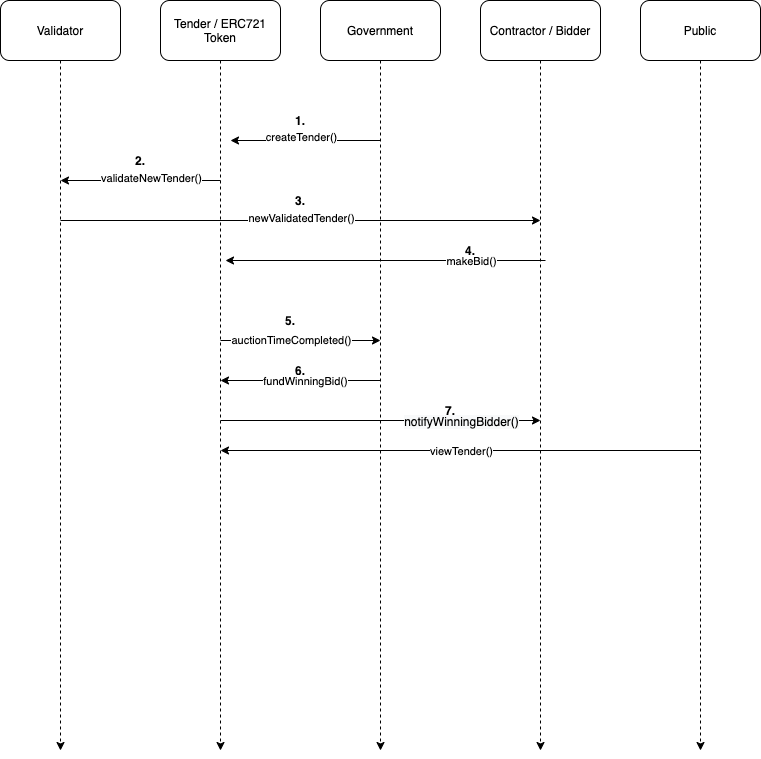

The diagram above was exported from draw.io. Its source (the exported page's mxGraphModel, read from the mxfile embedded in the PNG):
<mxGraphModel dx="2036" dy="672" grid="1" gridSize="10" guides="1" tooltips="1" connect="1" arrows="1" fold="1" page="1" pageScale="1" pageWidth="850" pageHeight="1100" math="0" shadow="0">
  <root>
    <mxCell id="0" />
    <mxCell id="1" parent="0" />
    <mxCell id="MMsBDGJu8hpHx_zi6ecY-2" style="edgeStyle=orthogonalEdgeStyle;rounded=0;orthogonalLoop=1;jettySize=auto;html=1;dashed=1;" parent="1" source="MMsBDGJu8hpHx_zi6ecY-1" edge="1">
      <mxGeometry relative="1" as="geometry">
        <mxPoint x="260" y="810" as="targetPoint" />
      </mxGeometry>
    </mxCell>
    <mxCell id="MMsBDGJu8hpHx_zi6ecY-1" value="Government" style="rounded=1;whiteSpace=wrap;html=1;" parent="1" vertex="1">
      <mxGeometry x="200" y="60" width="120" height="60" as="geometry" />
    </mxCell>
    <mxCell id="MMsBDGJu8hpHx_zi6ecY-5" style="edgeStyle=orthogonalEdgeStyle;rounded=0;orthogonalLoop=1;jettySize=auto;html=1;dashed=1;" parent="1" source="MMsBDGJu8hpHx_zi6ecY-3" edge="1">
      <mxGeometry relative="1" as="geometry">
        <mxPoint x="420" y="810" as="targetPoint" />
      </mxGeometry>
    </mxCell>
    <mxCell id="MMsBDGJu8hpHx_zi6ecY-3" value="Contractor / Bidder" style="rounded=1;whiteSpace=wrap;html=1;" parent="1" vertex="1">
      <mxGeometry x="360" y="60" width="120" height="60" as="geometry" />
    </mxCell>
    <mxCell id="MMsBDGJu8hpHx_zi6ecY-7" style="edgeStyle=orthogonalEdgeStyle;rounded=0;orthogonalLoop=1;jettySize=auto;html=1;dashed=1;" parent="1" source="MMsBDGJu8hpHx_zi6ecY-6" edge="1">
      <mxGeometry relative="1" as="geometry">
        <mxPoint x="-60" y="810" as="targetPoint" />
      </mxGeometry>
    </mxCell>
    <mxCell id="MMsBDGJu8hpHx_zi6ecY-6" value="Validator" style="rounded=1;whiteSpace=wrap;html=1;" parent="1" vertex="1">
      <mxGeometry x="-120" y="60" width="120" height="60" as="geometry" />
    </mxCell>
    <mxCell id="MMsBDGJu8hpHx_zi6ecY-9" style="edgeStyle=orthogonalEdgeStyle;rounded=0;orthogonalLoop=1;jettySize=auto;html=1;dashed=1;" parent="1" source="MMsBDGJu8hpHx_zi6ecY-8" edge="1">
      <mxGeometry relative="1" as="geometry">
        <mxPoint x="100" y="810" as="targetPoint" />
      </mxGeometry>
    </mxCell>
    <mxCell id="MMsBDGJu8hpHx_zi6ecY-8" value="Tender / ERC721 Token" style="rounded=1;whiteSpace=wrap;html=1;" parent="1" vertex="1">
      <mxGeometry x="40" y="60" width="120" height="60" as="geometry" />
    </mxCell>
    <mxCell id="MMsBDGJu8hpHx_zi6ecY-11" value="" style="endArrow=classic;html=1;" parent="1" edge="1">
      <mxGeometry width="50" height="50" relative="1" as="geometry">
        <mxPoint x="260" y="200" as="sourcePoint" />
        <mxPoint x="110" y="200" as="targetPoint" />
      </mxGeometry>
    </mxCell>
    <mxCell id="MMsBDGJu8hpHx_zi6ecY-12" value="createTender()" style="edgeLabel;html=1;align=center;verticalAlign=middle;resizable=0;points=[];" parent="MMsBDGJu8hpHx_zi6ecY-11" vertex="1" connectable="0">
      <mxGeometry x="-0.1733" y="-4" relative="1" as="geometry">
        <mxPoint x="-18" as="offset" />
      </mxGeometry>
    </mxCell>
    <mxCell id="MMsBDGJu8hpHx_zi6ecY-13" value="" style="endArrow=classic;html=1;" parent="1" edge="1">
      <mxGeometry width="50" height="50" relative="1" as="geometry">
        <mxPoint x="100" y="240" as="sourcePoint" />
        <mxPoint x="-60" y="240" as="targetPoint" />
      </mxGeometry>
    </mxCell>
    <mxCell id="MMsBDGJu8hpHx_zi6ecY-14" value="validateNewTender()" style="edgeLabel;html=1;align=center;verticalAlign=middle;resizable=0;points=[];" parent="MMsBDGJu8hpHx_zi6ecY-13" vertex="1" connectable="0">
      <mxGeometry x="-0.125" y="-3" relative="1" as="geometry">
        <mxPoint as="offset" />
      </mxGeometry>
    </mxCell>
    <mxCell id="MMsBDGJu8hpHx_zi6ecY-15" value="" style="endArrow=classic;html=1;" parent="1" edge="1">
      <mxGeometry width="50" height="50" relative="1" as="geometry">
        <mxPoint x="-60" y="280" as="sourcePoint" />
        <mxPoint x="420" y="280" as="targetPoint" />
      </mxGeometry>
    </mxCell>
    <mxCell id="MMsBDGJu8hpHx_zi6ecY-16" value="newValidatedTender()" style="edgeLabel;html=1;align=center;verticalAlign=middle;resizable=0;points=[];" parent="MMsBDGJu8hpHx_zi6ecY-15" vertex="1" connectable="0">
      <mxGeometry x="0.0625" y="3" relative="1" as="geometry">
        <mxPoint x="-15" as="offset" />
      </mxGeometry>
    </mxCell>
    <mxCell id="MMsBDGJu8hpHx_zi6ecY-17" value="" style="endArrow=classic;html=1;" parent="1" edge="1">
      <mxGeometry width="50" height="50" relative="1" as="geometry">
        <mxPoint x="425" y="320" as="sourcePoint" />
        <mxPoint x="105" y="320" as="targetPoint" />
      </mxGeometry>
    </mxCell>
    <mxCell id="MMsBDGJu8hpHx_zi6ecY-21" value="makeBid()" style="edgeLabel;html=1;align=center;verticalAlign=middle;resizable=0;points=[];" parent="MMsBDGJu8hpHx_zi6ecY-17" vertex="1" connectable="0">
      <mxGeometry x="-0.2875" relative="1" as="geometry">
        <mxPoint x="39" as="offset" />
      </mxGeometry>
    </mxCell>
    <mxCell id="MMsBDGJu8hpHx_zi6ecY-20" style="edgeStyle=orthogonalEdgeStyle;rounded=0;orthogonalLoop=1;jettySize=auto;html=1;dashed=1;" parent="1" source="MMsBDGJu8hpHx_zi6ecY-18" edge="1">
      <mxGeometry relative="1" as="geometry">
        <mxPoint x="580" y="810" as="targetPoint" />
        <Array as="points">
          <mxPoint x="580" y="810" />
        </Array>
      </mxGeometry>
    </mxCell>
    <mxCell id="MMsBDGJu8hpHx_zi6ecY-18" value="Public" style="rounded=1;whiteSpace=wrap;html=1;" parent="1" vertex="1">
      <mxGeometry x="520" y="60" width="120" height="60" as="geometry" />
    </mxCell>
    <mxCell id="MMsBDGJu8hpHx_zi6ecY-24" value="" style="endArrow=classic;html=1;" parent="1" edge="1">
      <mxGeometry width="50" height="50" relative="1" as="geometry">
        <mxPoint x="100" y="400" as="sourcePoint" />
        <mxPoint x="260" y="400" as="targetPoint" />
      </mxGeometry>
    </mxCell>
    <mxCell id="MMsBDGJu8hpHx_zi6ecY-25" value="auctionTimeCompleted()" style="edgeLabel;html=1;align=center;verticalAlign=middle;resizable=0;points=[];" parent="MMsBDGJu8hpHx_zi6ecY-24" vertex="1" connectable="0">
      <mxGeometry x="0.0875" y="1" relative="1" as="geometry">
        <mxPoint x="-17" as="offset" />
      </mxGeometry>
    </mxCell>
    <mxCell id="MMsBDGJu8hpHx_zi6ecY-29" value="&lt;b&gt;1.&lt;/b&gt;" style="text;html=1;strokeColor=none;fillColor=none;align=center;verticalAlign=middle;whiteSpace=wrap;rounded=0;" parent="1" vertex="1">
      <mxGeometry x="160" y="170" width="40" height="20" as="geometry" />
    </mxCell>
    <mxCell id="MMsBDGJu8hpHx_zi6ecY-30" value="&lt;b&gt;2.&lt;/b&gt;" style="text;html=1;strokeColor=none;fillColor=none;align=center;verticalAlign=middle;whiteSpace=wrap;rounded=0;" parent="1" vertex="1">
      <mxGeometry y="210" width="40" height="20" as="geometry" />
    </mxCell>
    <mxCell id="MMsBDGJu8hpHx_zi6ecY-31" value="&lt;b&gt;3.&lt;/b&gt;" style="text;html=1;strokeColor=none;fillColor=none;align=center;verticalAlign=middle;whiteSpace=wrap;rounded=0;" parent="1" vertex="1">
      <mxGeometry x="160" y="250" width="40" height="20" as="geometry" />
    </mxCell>
    <mxCell id="MMsBDGJu8hpHx_zi6ecY-32" value="&lt;b&gt;4.&lt;/b&gt;" style="text;html=1;strokeColor=none;fillColor=none;align=center;verticalAlign=middle;whiteSpace=wrap;rounded=0;" parent="1" vertex="1">
      <mxGeometry x="330" y="300" width="40" height="20" as="geometry" />
    </mxCell>
    <mxCell id="MMsBDGJu8hpHx_zi6ecY-33" value="&lt;b&gt;5.&lt;/b&gt;" style="text;html=1;strokeColor=none;fillColor=none;align=center;verticalAlign=middle;whiteSpace=wrap;rounded=0;" parent="1" vertex="1">
      <mxGeometry x="150" y="370" width="40" height="20" as="geometry" />
    </mxCell>
    <mxCell id="MMsBDGJu8hpHx_zi6ecY-34" value="&lt;b&gt;6.&lt;/b&gt;" style="text;html=1;strokeColor=none;fillColor=none;align=center;verticalAlign=middle;whiteSpace=wrap;rounded=0;" parent="1" vertex="1">
      <mxGeometry x="160" y="420" width="40" height="20" as="geometry" />
    </mxCell>
    <mxCell id="MMsBDGJu8hpHx_zi6ecY-35" value="" style="endArrow=classic;html=1;" parent="1" edge="1">
      <mxGeometry width="50" height="50" relative="1" as="geometry">
        <mxPoint x="580" y="510" as="sourcePoint" />
        <mxPoint x="100" y="510" as="targetPoint" />
      </mxGeometry>
    </mxCell>
    <mxCell id="MMsBDGJu8hpHx_zi6ecY-36" value="viewTender()" style="edgeLabel;html=1;align=center;verticalAlign=middle;resizable=0;points=[];" parent="MMsBDGJu8hpHx_zi6ecY-35" vertex="1" connectable="0">
      <mxGeometry x="-0.1" relative="1" as="geometry">
        <mxPoint x="-24" as="offset" />
      </mxGeometry>
    </mxCell>
    <mxCell id="MMsBDGJu8hpHx_zi6ecY-38" value="&lt;b&gt;7.&lt;/b&gt;" style="text;html=1;strokeColor=none;fillColor=none;align=center;verticalAlign=middle;whiteSpace=wrap;rounded=0;" parent="1" vertex="1">
      <mxGeometry x="310" y="460" width="40" height="20" as="geometry" />
    </mxCell>
    <mxCell id="MMsBDGJu8hpHx_zi6ecY-39" value="" style="endArrow=classic;html=1;" parent="1" edge="1">
      <mxGeometry width="50" height="50" relative="1" as="geometry">
        <mxPoint x="260" y="440" as="sourcePoint" />
        <mxPoint x="100" y="440" as="targetPoint" />
      </mxGeometry>
    </mxCell>
    <mxCell id="MMsBDGJu8hpHx_zi6ecY-40" value="fundWinningBid()" style="edgeLabel;html=1;align=center;verticalAlign=middle;resizable=0;points=[];" parent="MMsBDGJu8hpHx_zi6ecY-39" vertex="1" connectable="0">
      <mxGeometry x="0.1467" y="-3" relative="1" as="geometry">
        <mxPoint x="16" y="3" as="offset" />
      </mxGeometry>
    </mxCell>
    <mxCell id="MMsBDGJu8hpHx_zi6ecY-45" value="" style="endArrow=classic;html=1;" parent="1" edge="1">
      <mxGeometry width="50" height="50" relative="1" as="geometry">
        <mxPoint x="100" y="480" as="sourcePoint" />
        <mxPoint x="420" y="480" as="targetPoint" />
      </mxGeometry>
    </mxCell>
    <mxCell id="MMsBDGJu8hpHx_zi6ecY-48" value="&lt;span style=&quot;font-size: 12px ; background-color: rgb(248 , 249 , 250)&quot;&gt;notifyWinningBidder()&lt;/span&gt;" style="edgeLabel;html=1;align=center;verticalAlign=middle;resizable=0;points=[];" parent="MMsBDGJu8hpHx_zi6ecY-45" vertex="1" connectable="0">
      <mxGeometry x="0.3" y="-1" relative="1" as="geometry">
        <mxPoint x="32" y="-1" as="offset" />
      </mxGeometry>
    </mxCell>
  </root>
</mxGraphModel>